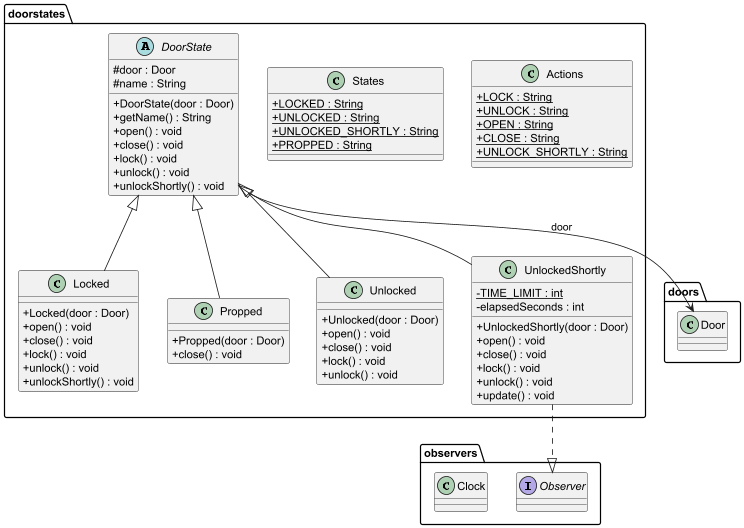

The diagram above was rendered by PlantUML. Its source (embedded in the PNG):
@startuml

skinparam classAttributeIconSize 0

package doorstates {

    class Actions {
        {static} +LOCK : String
        {static} +UNLOCK : String
        {static} +OPEN : String
        {static} +CLOSE : String
        {static} +UNLOCK_SHORTLY : String
    }

    class States {
        {static} +LOCKED : String
        {static} +UNLOCKED : String
        {static} +UNLOCKED_SHORTLY : String
        {static} +PROPPED : String
    }

    abstract class DoorState {
        #door : Door
        #name : String

        +DoorState(door : Door)
        +getName() : String
        +open() : void
        +close() : void
        +lock() : void
        +unlock() : void
        +unlockShortly() : void
    }

    class Locked {
        +Locked(door : Door)
        +open() : void
        +close() : void
        +lock() : void
        +unlock() : void
        +unlockShortly() : void
    }

    class Propped {
        +Propped(door : Door)
        +close() : void
    }

    class Unlocked {
        +Unlocked(door : Door)
        +open() : void
        +close() : void
        +lock() : void
        +unlock() : void
    }

    class UnlockedShortly {
        -{static} TIME_LIMIT : int
        -elapsedSeconds : int

        +UnlockedShortly(door : Door)
        +open() : void
        +close() : void
        +lock() : void
        +unlock() : void
        +update() : void
    }
}

package doors {
    class Door
}

package observers {
    interface Observer
    class Clock
}

DoorState <|-- Locked
DoorState <|-- Propped
DoorState <|-- Unlocked
DoorState <|-- UnlockedShortly
UnlockedShortly ..|> Observer
DoorState --> Door : door

@enduml